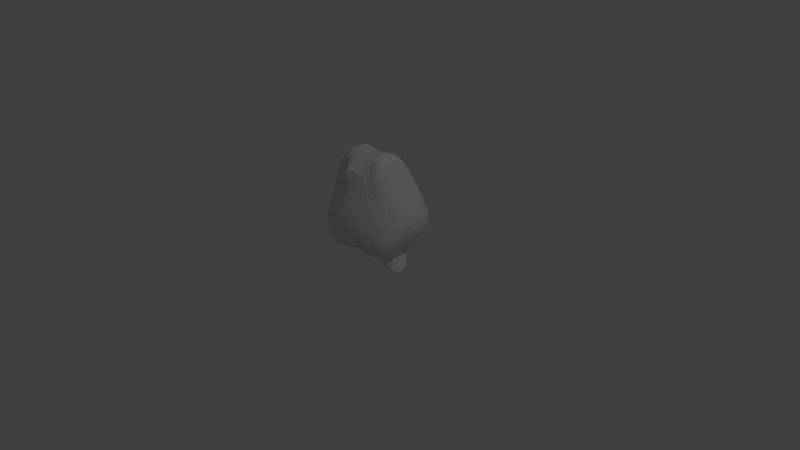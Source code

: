 # Source: racoon.blend  (saved by Blender 2.72.0; exported with 4.5.12 LTS)
import bpy
from mathutils import Matrix  # noqa: F401  (used for matrix-valued properties, if any)

bpy.ops.wm.read_factory_settings(use_empty=True)
scene = bpy.context.scene
scene.name = 'Scene'

# ---- collections
col_collection_1 = bpy.data.collections.new('Collection 1'); scene.collection.children.link(col_collection_1)

# ---- world
world_world = bpy.data.worlds.new('World'); scene.world = world_world
world_world.color = (0.05088, 0.05088, 0.05088)
world_world.use_sun_shadow = False
world_world.sun_shadow_jitter_overblur = 0.0
world_world.cycles.sampling_method = 'MANUAL'
world_world.cycles.sample_map_resolution = 256

# ---- cameras
cam_camera = bpy.data.cameras.new('Camera')
cam_camera.clip_end = 100.0
cam_camera.lens = 35.0
cam_camera.sensor_width = 32.0
cam_camera.sensor_height = 18.0
cam_camera.ortho_scale = 7.314
cam_camera.dof.focus_distance = 0.0
cam_camera.dof.aperture_fstop = 128.0

# ---- lights
light_lamp = bpy.data.lights.new('Lamp', 'POINT')
light_lamp.transmission_factor = 0.0
light_lamp.cutoff_distance = 30.0
light_lamp.energy = 100.0
light_lamp.shadow_buffer_clip_start = 1.001
light_lamp.shadow_soft_size = 0.1
light_lamp.shadow_maximum_resolution = 0.006
light_lamp.use_absolute_resolution = True
light_lamp.cycles.use_multiple_importance_sampling = False

# ---- meshes
me_cube_002 = bpy.data.meshes.new('Cube.002')
me_cube_002.from_pydata([(0.4635, 0.2812, 0.1814), (0.4635, -0.3162, 0.1814), (0.2893, 0.226, 1.477), (0.2893, -0.1909, 1.477), (0.0, 0.226, 1.37), (0.6773, 0.5861, 0.5899), (0.0, 0.2812, 0.2281), (0.2893, 0.01751, 1.477), (0.463, -0.3575, 0.5996), (0.4635, -0.01751, 0.1814), (0.0, -0.1909, 1.37), (0.0, -0.3162, 0.2281), (0.0, 0.5861, 0.5811), (0.6773, -0.01751, 0.5871), (0.0, -0.7394, 0.5754), (0.0, -0.01751, 0.2281), (0.0, 0.01751, 1.37), (0.5833, -0.01751, 0.3538), (0.5833, 0.4003, 0.3538), (0.5833, -0.4354, 0.3538), (0.1348, -0.3162, 0.169), (0.1348, -0.01751, 0.169), (0.1348, 0.2812, 0.169), (0.4172, -0.2475, 1.171), (0.3285, 0.3656, 1.273), (0.3285, 0.0004702, 1.273), (0.4304, -0.2496, 0.9108), (0.5134, 0.4482, 0.8998), (0.5134, -0.009612, 0.8998), (0.3744, 0.2812, 0.08902), (0.3744, -0.01751, 0.08902), (0.1398, -0.01751, 0.08744), (0.1398, 0.2812, 0.08744), (0.4393, 0.2812, 0.007334), (0.9281, -0.4324, 0.005649), (0.03012, -0.01751, 0.0009572), (0.08362, 0.2812, 0.02067), (0.2992, -0.3528, 0.178), (0.1179, -0.2275, 1.408), (0.2542, -0.5423, 0.5841), (0.3034, -0.4687, 0.3825), (0.1693, -0.3168, 1.176), (0.0, 0.5614, 0.3633), (0.5954, 0.5634, 0.3624), (0.0, -0.3253, 1.114), (0.0, -0.8198, 1.358), (0.1452, -0.275, 1.285)], [], [(42, 43, 18, 0, 22, 6), (17, 19, 1, 9), (15, 6, 22, 21), (4, 2, 24, 27, 5, 12), (18, 17, 9, 0), (27, 28, 13, 5), (28, 26, 8, 13), (39, 14, 11, 20, 37, 40), (11, 15, 21, 20), (3, 7, 16, 10, 38), (7, 2, 4, 16), (5, 13, 17, 18, 43), (13, 8, 19, 17), (21, 22, 32, 31), (2, 7, 25, 24), (7, 3, 23, 25), (24, 25, 28, 27), (25, 23, 26, 28), (20, 31, 35), (22, 0, 29, 32), (20, 21, 31), (32, 29, 33, 36), (35, 36, 33), (31, 32, 36, 35), (9, 1, 30), (0, 9, 30, 29), (35, 33, 34), (20, 35, 30, 1, 37), (35, 34, 30), (33, 29, 34), (29, 30, 34), (8, 39, 40, 37, 1, 19), (12, 5, 43, 42), (41, 44, 14, 39), (38, 10, 45, 44, 41, 46), (3, 38, 46, 41, 39, 8, 26, 23)])
me_cube_002.use_remesh_preserve_volume = False
me_cube_002.use_remesh_preserve_attributes = False
me_cube_002.use_mirror_vertex_groups = False
me_cube_002.update()

# ---- objects
ob_cube = bpy.data.objects.new('Cube', me_cube_002)
ob_lamp = bpy.data.objects.new('Lamp', light_lamp)
ob_camera = bpy.data.objects.new('Camera', cam_camera)

# ---- transforms, parenting, visibility, modifiers, constraints
ob_cube.location = (0.0, 0.0, 0.0)
ob_cube.lineart.crease_threshold = 0.0
_m = ob_cube.modifiers.new('Mirror', 'MIRROR')
_m.use_clip = True
_m = ob_cube.modifiers.new('Subsurf', 'SUBSURF')
_m.uv_smooth = 'PRESERVE_CORNERS'
_m.quality = 2
_m.levels = 5
_m.show_only_control_edges = False
ob_lamp.location = (4.076, 1.005, 5.904)
ob_lamp.rotation_euler = (0.6503, 0.05522, 1.866)
ob_lamp.lock_rotations_4d = False
ob_lamp.empty_display_type = 'ARROWS'
ob_lamp.color = (0.0, 0.0, 0.0, 0.0)
ob_lamp.lineart.crease_threshold = 0.0
ob_camera.location = (7.481, -6.508, 5.344)
ob_camera.rotation_euler = (1.109, 0.01082, 0.8149)
ob_camera.lock_rotations_4d = False
ob_camera.empty_display_type = 'ARROWS'
ob_camera.color = (0.0, 0.0, 0.0, 0.0)
ob_camera.display_type = 'WIRE'
ob_camera.lineart.crease_threshold = 0.0

# ---- collection membership
col_collection_1.objects.link(ob_cube)
col_collection_1.objects.link(ob_lamp)
col_collection_1.objects.link(ob_camera)

# ---- scene / render settings (as saved in the file)
scene.camera = ob_camera
scene.frame_start = 1; scene.frame_end = 250; scene.frame_set(1)
scene.render.engine = 'BLENDER_EEVEE_NEXT'
scene.render.resolution_percentage = 50
scene.render.dither_intensity = 0.0
scene.cycles.use_denoising = False
scene.cycles.samples = 10
scene.cycles.sampling_pattern = 'TABULATED_SOBOL'
scene.cycles.light_sampling_threshold = 0.0
scene.cycles.use_adaptive_sampling = False
scene.cycles.use_light_tree = False
scene.cycles.blur_glossy = 0.0
scene.cycles.pixel_filter_type = 'GAUSSIAN'
scene.cycles.sample_clamp_indirect = 0.0
scene.view_settings.view_transform = 'Standard'
bpy.context.view_layer.update()
